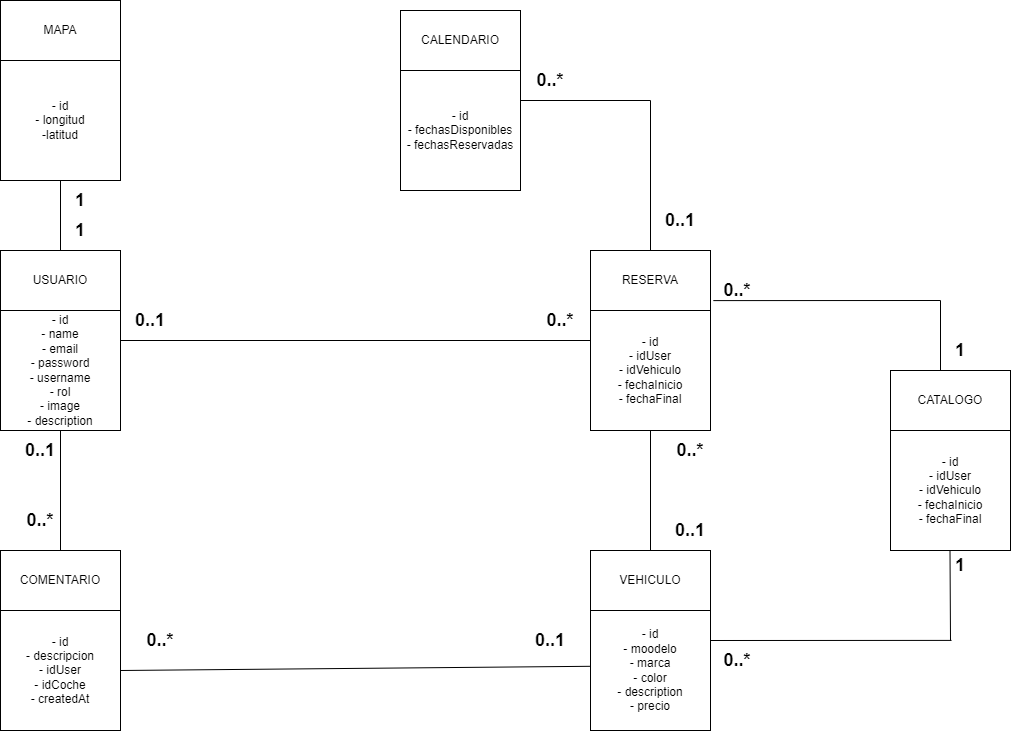

The diagram above was exported from draw.io. Its source (the exported page's mxGraphModel, read from the mxfile embedded in the PNG):
<mxGraphModel dx="1615" dy="871" grid="1" gridSize="10" guides="1" tooltips="1" connect="1" arrows="1" fold="1" page="1" pageScale="1" pageWidth="827" pageHeight="1169" math="0" shadow="0">
  <root>
    <mxCell id="0" />
    <mxCell id="1" parent="0" />
    <mxCell id="nOdOa3D4AF10MVRoAe6b-1" value="USUARIO" style="rounded=0;whiteSpace=wrap;html=1;" vertex="1" parent="1">
      <mxGeometry x="50" y="270" width="120" height="60" as="geometry" />
    </mxCell>
    <mxCell id="nOdOa3D4AF10MVRoAe6b-2" value="- id&lt;br&gt;- name&lt;br&gt;- email&lt;br&gt;- password&lt;br&gt;- username&lt;br&gt;- rol&lt;br&gt;- image&lt;br&gt;- description" style="whiteSpace=wrap;html=1;aspect=fixed;" vertex="1" parent="1">
      <mxGeometry x="50" y="330" width="120" height="120" as="geometry" />
    </mxCell>
    <mxCell id="nOdOa3D4AF10MVRoAe6b-3" value="RESERVA" style="rounded=0;whiteSpace=wrap;html=1;" vertex="1" parent="1">
      <mxGeometry x="640" y="270" width="120" height="60" as="geometry" />
    </mxCell>
    <mxCell id="nOdOa3D4AF10MVRoAe6b-4" value="- id&lt;br&gt;- idUser&lt;br&gt;- idVehiculo&lt;br&gt;- fechaInicio&lt;br&gt;- fechaFinal" style="whiteSpace=wrap;html=1;aspect=fixed;" vertex="1" parent="1">
      <mxGeometry x="640" y="330" width="120" height="120" as="geometry" />
    </mxCell>
    <mxCell id="nOdOa3D4AF10MVRoAe6b-5" value="VEHICULO" style="rounded=0;whiteSpace=wrap;html=1;" vertex="1" parent="1">
      <mxGeometry x="640" y="570" width="120" height="60" as="geometry" />
    </mxCell>
    <mxCell id="nOdOa3D4AF10MVRoAe6b-7" value="- id&lt;br&gt;- moodelo&lt;br&gt;- marca&lt;br&gt;- color&lt;br&gt;- description&lt;br&gt;- precio" style="whiteSpace=wrap;html=1;aspect=fixed;" vertex="1" parent="1">
      <mxGeometry x="640" y="630" width="120" height="120" as="geometry" />
    </mxCell>
    <mxCell id="nOdOa3D4AF10MVRoAe6b-8" value="" style="endArrow=none;html=1;rounded=0;exitX=0;exitY=0.25;exitDx=0;exitDy=0;entryX=1;entryY=0.25;entryDx=0;entryDy=0;" edge="1" parent="1" source="nOdOa3D4AF10MVRoAe6b-4" target="nOdOa3D4AF10MVRoAe6b-2">
      <mxGeometry width="50" height="50" relative="1" as="geometry">
        <mxPoint x="430" y="350" as="sourcePoint" />
        <mxPoint x="480" y="300" as="targetPoint" />
      </mxGeometry>
    </mxCell>
    <mxCell id="nOdOa3D4AF10MVRoAe6b-9" value="" style="endArrow=none;html=1;rounded=0;entryX=0.5;entryY=0;entryDx=0;entryDy=0;" edge="1" parent="1" source="nOdOa3D4AF10MVRoAe6b-4" target="nOdOa3D4AF10MVRoAe6b-5">
      <mxGeometry width="50" height="50" relative="1" as="geometry">
        <mxPoint x="810" y="360" as="sourcePoint" />
        <mxPoint x="310" y="360" as="targetPoint" />
      </mxGeometry>
    </mxCell>
    <mxCell id="nOdOa3D4AF10MVRoAe6b-10" value="" style="endArrow=none;html=1;rounded=0;exitX=-0.004;exitY=0.465;exitDx=0;exitDy=0;entryX=1;entryY=0.5;entryDx=0;entryDy=0;exitPerimeter=0;" edge="1" parent="1" source="nOdOa3D4AF10MVRoAe6b-7" target="nOdOa3D4AF10MVRoAe6b-16">
      <mxGeometry width="50" height="50" relative="1" as="geometry">
        <mxPoint x="660.24" y="490.40999999999997" as="sourcePoint" />
        <mxPoint x="170" y="489.4699999999999" as="targetPoint" />
      </mxGeometry>
    </mxCell>
    <mxCell id="nOdOa3D4AF10MVRoAe6b-11" value="0..1" style="text;html=1;strokeColor=none;fillColor=none;align=center;verticalAlign=middle;whiteSpace=wrap;rounded=0;fontStyle=1;fontSize=18;" vertex="1" parent="1">
      <mxGeometry x="160" y="320" width="80" height="40" as="geometry" />
    </mxCell>
    <mxCell id="nOdOa3D4AF10MVRoAe6b-12" value="0..*" style="text;html=1;strokeColor=none;fillColor=none;align=center;verticalAlign=middle;whiteSpace=wrap;rounded=0;fontStyle=1;fontSize=18;" vertex="1" parent="1">
      <mxGeometry x="570" y="320" width="80" height="40" as="geometry" />
    </mxCell>
    <mxCell id="nOdOa3D4AF10MVRoAe6b-14" value="0..1" style="text;html=1;strokeColor=none;fillColor=none;align=center;verticalAlign=middle;whiteSpace=wrap;rounded=0;fontStyle=1;fontSize=18;" vertex="1" parent="1">
      <mxGeometry x="560" y="640" width="80" height="40" as="geometry" />
    </mxCell>
    <mxCell id="nOdOa3D4AF10MVRoAe6b-15" value="COMENTARIO" style="rounded=0;whiteSpace=wrap;html=1;" vertex="1" parent="1">
      <mxGeometry x="50" y="570" width="120" height="60" as="geometry" />
    </mxCell>
    <mxCell id="nOdOa3D4AF10MVRoAe6b-16" value="- id&lt;br&gt;- descripcion&lt;br&gt;- idUser&lt;br&gt;- idCoche&lt;br&gt;- createdAt" style="whiteSpace=wrap;html=1;aspect=fixed;" vertex="1" parent="1">
      <mxGeometry x="50" y="630" width="120" height="120" as="geometry" />
    </mxCell>
    <mxCell id="nOdOa3D4AF10MVRoAe6b-17" value="0..1" style="text;html=1;strokeColor=none;fillColor=none;align=center;verticalAlign=middle;whiteSpace=wrap;rounded=0;fontStyle=1;fontSize=18;" vertex="1" parent="1">
      <mxGeometry x="50" y="450" width="80" height="40" as="geometry" />
    </mxCell>
    <mxCell id="nOdOa3D4AF10MVRoAe6b-18" value="0..*" style="text;html=1;strokeColor=none;fillColor=none;align=center;verticalAlign=middle;whiteSpace=wrap;rounded=0;fontStyle=1;fontSize=18;" vertex="1" parent="1">
      <mxGeometry x="50" y="520" width="80" height="40" as="geometry" />
    </mxCell>
    <mxCell id="nOdOa3D4AF10MVRoAe6b-19" value="" style="endArrow=none;html=1;rounded=0;exitX=0.75;exitY=0;exitDx=0;exitDy=0;" edge="1" parent="1" source="nOdOa3D4AF10MVRoAe6b-17" target="nOdOa3D4AF10MVRoAe6b-15">
      <mxGeometry width="50" height="50" relative="1" as="geometry">
        <mxPoint x="250" y="300" as="sourcePoint" />
        <mxPoint x="130" y="360" as="targetPoint" />
      </mxGeometry>
    </mxCell>
    <mxCell id="nOdOa3D4AF10MVRoAe6b-20" value="0..*" style="text;html=1;strokeColor=none;fillColor=none;align=center;verticalAlign=middle;whiteSpace=wrap;rounded=0;fontStyle=1;fontSize=18;" vertex="1" parent="1">
      <mxGeometry x="170" y="640" width="80" height="40" as="geometry" />
    </mxCell>
    <mxCell id="nOdOa3D4AF10MVRoAe6b-21" value="0..1" style="text;html=1;strokeColor=none;fillColor=none;align=center;verticalAlign=middle;whiteSpace=wrap;rounded=0;fontStyle=1;fontSize=18;" vertex="1" parent="1">
      <mxGeometry x="700" y="530" width="80" height="40" as="geometry" />
    </mxCell>
    <mxCell id="nOdOa3D4AF10MVRoAe6b-22" value="0..*" style="text;html=1;strokeColor=none;fillColor=none;align=center;verticalAlign=middle;whiteSpace=wrap;rounded=0;fontStyle=1;fontSize=18;" vertex="1" parent="1">
      <mxGeometry x="700" y="450" width="80" height="40" as="geometry" />
    </mxCell>
    <mxCell id="nOdOa3D4AF10MVRoAe6b-23" value="CALENDARIO" style="rounded=0;whiteSpace=wrap;html=1;" vertex="1" parent="1">
      <mxGeometry x="450" y="30" width="120" height="60" as="geometry" />
    </mxCell>
    <mxCell id="nOdOa3D4AF10MVRoAe6b-24" value="- id&lt;br&gt;- fechasDisponibles&lt;br&gt;- fechasReservadas" style="whiteSpace=wrap;html=1;aspect=fixed;" vertex="1" parent="1">
      <mxGeometry x="450" y="90" width="120" height="120" as="geometry" />
    </mxCell>
    <mxCell id="nOdOa3D4AF10MVRoAe6b-27" value="" style="endArrow=none;html=1;rounded=0;" edge="1" parent="1">
      <mxGeometry width="50" height="50" relative="1" as="geometry">
        <mxPoint x="700" y="120" as="sourcePoint" />
        <mxPoint x="570" y="120" as="targetPoint" />
      </mxGeometry>
    </mxCell>
    <mxCell id="nOdOa3D4AF10MVRoAe6b-28" value="" style="endArrow=none;html=1;rounded=0;entryX=0.5;entryY=0;entryDx=0;entryDy=0;" edge="1" parent="1" target="nOdOa3D4AF10MVRoAe6b-3">
      <mxGeometry width="50" height="50" relative="1" as="geometry">
        <mxPoint x="700" y="120" as="sourcePoint" />
        <mxPoint x="700.28" y="242.98000000000002" as="targetPoint" />
      </mxGeometry>
    </mxCell>
    <mxCell id="nOdOa3D4AF10MVRoAe6b-31" value="0..1" style="text;html=1;strokeColor=none;fillColor=none;align=center;verticalAlign=middle;whiteSpace=wrap;rounded=0;fontStyle=1;fontSize=18;" vertex="1" parent="1">
      <mxGeometry x="690" y="220" width="80" height="40" as="geometry" />
    </mxCell>
    <mxCell id="nOdOa3D4AF10MVRoAe6b-32" value="0..*" style="text;html=1;strokeColor=none;fillColor=none;align=center;verticalAlign=middle;whiteSpace=wrap;rounded=0;fontStyle=1;fontSize=18;" vertex="1" parent="1">
      <mxGeometry x="560" y="80" width="80" height="40" as="geometry" />
    </mxCell>
    <mxCell id="nOdOa3D4AF10MVRoAe6b-33" value="CATALOGO" style="rounded=0;whiteSpace=wrap;html=1;" vertex="1" parent="1">
      <mxGeometry x="940" y="390" width="120" height="60" as="geometry" />
    </mxCell>
    <mxCell id="nOdOa3D4AF10MVRoAe6b-34" value="- id&lt;br&gt;- idUser&lt;br&gt;- idVehiculo&lt;br&gt;- fechaInicio&lt;br&gt;- fechaFinal" style="whiteSpace=wrap;html=1;aspect=fixed;" vertex="1" parent="1">
      <mxGeometry x="940" y="450" width="120" height="120" as="geometry" />
    </mxCell>
    <mxCell id="nOdOa3D4AF10MVRoAe6b-35" value="" style="endArrow=none;html=1;rounded=0;" edge="1" parent="1">
      <mxGeometry width="50" height="50" relative="1" as="geometry">
        <mxPoint x="990" y="320" as="sourcePoint" />
        <mxPoint x="990" y="390" as="targetPoint" />
      </mxGeometry>
    </mxCell>
    <mxCell id="nOdOa3D4AF10MVRoAe6b-37" value="" style="endArrow=none;html=1;rounded=0;" edge="1" parent="1">
      <mxGeometry width="50" height="50" relative="1" as="geometry">
        <mxPoint x="999.5" y="570" as="sourcePoint" />
        <mxPoint x="1000" y="660" as="targetPoint" />
      </mxGeometry>
    </mxCell>
    <mxCell id="nOdOa3D4AF10MVRoAe6b-38" value="" style="endArrow=none;html=1;rounded=0;entryX=1;entryY=0.25;entryDx=0;entryDy=0;" edge="1" parent="1" target="nOdOa3D4AF10MVRoAe6b-7">
      <mxGeometry width="50" height="50" relative="1" as="geometry">
        <mxPoint x="1001" y="659.9" as="sourcePoint" />
        <mxPoint x="770" y="659.9" as="targetPoint" />
      </mxGeometry>
    </mxCell>
    <mxCell id="nOdOa3D4AF10MVRoAe6b-39" value="1" style="text;html=1;strokeColor=none;fillColor=none;align=center;verticalAlign=middle;whiteSpace=wrap;rounded=0;fontStyle=1;fontSize=18;" vertex="1" parent="1">
      <mxGeometry x="970" y="565" width="80" height="40" as="geometry" />
    </mxCell>
    <mxCell id="nOdOa3D4AF10MVRoAe6b-40" value="0..*" style="text;html=1;strokeColor=none;fillColor=none;align=center;verticalAlign=middle;whiteSpace=wrap;rounded=0;fontStyle=1;fontSize=18;" vertex="1" parent="1">
      <mxGeometry x="747" y="660" width="80" height="40" as="geometry" />
    </mxCell>
    <mxCell id="nOdOa3D4AF10MVRoAe6b-42" value="" style="endArrow=none;html=1;rounded=0;entryX=1.024;entryY=0.835;entryDx=0;entryDy=0;entryPerimeter=0;" edge="1" parent="1" target="nOdOa3D4AF10MVRoAe6b-3">
      <mxGeometry width="50" height="50" relative="1" as="geometry">
        <mxPoint x="990" y="320" as="sourcePoint" />
        <mxPoint x="759" y="320" as="targetPoint" />
      </mxGeometry>
    </mxCell>
    <mxCell id="nOdOa3D4AF10MVRoAe6b-41" value="0..*" style="text;html=1;strokeColor=none;fillColor=none;align=center;verticalAlign=middle;whiteSpace=wrap;rounded=0;fontStyle=1;fontSize=18;" vertex="1" parent="1">
      <mxGeometry x="747" y="290" width="80" height="40" as="geometry" />
    </mxCell>
    <mxCell id="nOdOa3D4AF10MVRoAe6b-43" value="1" style="text;html=1;strokeColor=none;fillColor=none;align=center;verticalAlign=middle;whiteSpace=wrap;rounded=0;fontStyle=1;fontSize=18;" vertex="1" parent="1">
      <mxGeometry x="970" y="350" width="80" height="40" as="geometry" />
    </mxCell>
    <mxCell id="nOdOa3D4AF10MVRoAe6b-44" value="MAPA" style="rounded=0;whiteSpace=wrap;html=1;" vertex="1" parent="1">
      <mxGeometry x="50" y="20" width="120" height="60" as="geometry" />
    </mxCell>
    <mxCell id="nOdOa3D4AF10MVRoAe6b-45" value="- id&lt;br&gt;- longitud&lt;br&gt;-latitud" style="whiteSpace=wrap;html=1;aspect=fixed;" vertex="1" parent="1">
      <mxGeometry x="50" y="80" width="120" height="120" as="geometry" />
    </mxCell>
    <mxCell id="nOdOa3D4AF10MVRoAe6b-46" value="" style="endArrow=none;html=1;rounded=0;entryX=0.5;entryY=1;entryDx=0;entryDy=0;" edge="1" parent="1" source="nOdOa3D4AF10MVRoAe6b-1" target="nOdOa3D4AF10MVRoAe6b-45">
      <mxGeometry width="50" height="50" relative="1" as="geometry">
        <mxPoint x="100" y="260" as="sourcePoint" />
        <mxPoint x="100" y="200" as="targetPoint" />
      </mxGeometry>
    </mxCell>
    <mxCell id="nOdOa3D4AF10MVRoAe6b-47" value="1" style="text;html=1;strokeColor=none;fillColor=none;align=center;verticalAlign=middle;whiteSpace=wrap;rounded=0;fontStyle=1;fontSize=18;" vertex="1" parent="1">
      <mxGeometry x="90" y="230" width="80" height="40" as="geometry" />
    </mxCell>
    <mxCell id="nOdOa3D4AF10MVRoAe6b-48" value="1" style="text;html=1;strokeColor=none;fillColor=none;align=center;verticalAlign=middle;whiteSpace=wrap;rounded=0;fontStyle=1;fontSize=18;" vertex="1" parent="1">
      <mxGeometry x="90" y="200" width="80" height="40" as="geometry" />
    </mxCell>
  </root>
</mxGraphModel>